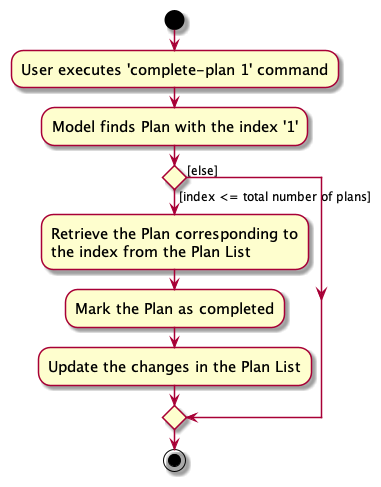

The diagram above was rendered by PlantUML. Its source (embedded in the PNG):
@startuml
skin rose
skinparam ActivityFontSize 15
skinparam ArrowFontSize 12
start
:User executes 'complete-plan 1' command;
:Model finds Plan with the index '1';

'Since the beta syntax does not support placing the condition outside the
'diamond we place it as the true branch instead.

if () then ([index <= total number of plans])
    :Retrieve the Plan corresponding to
    the index from the Plan List;
    :Mark the Plan as completed;
    :Update the changes in the Plan List;
else ([else])
endif
stop
@enduml